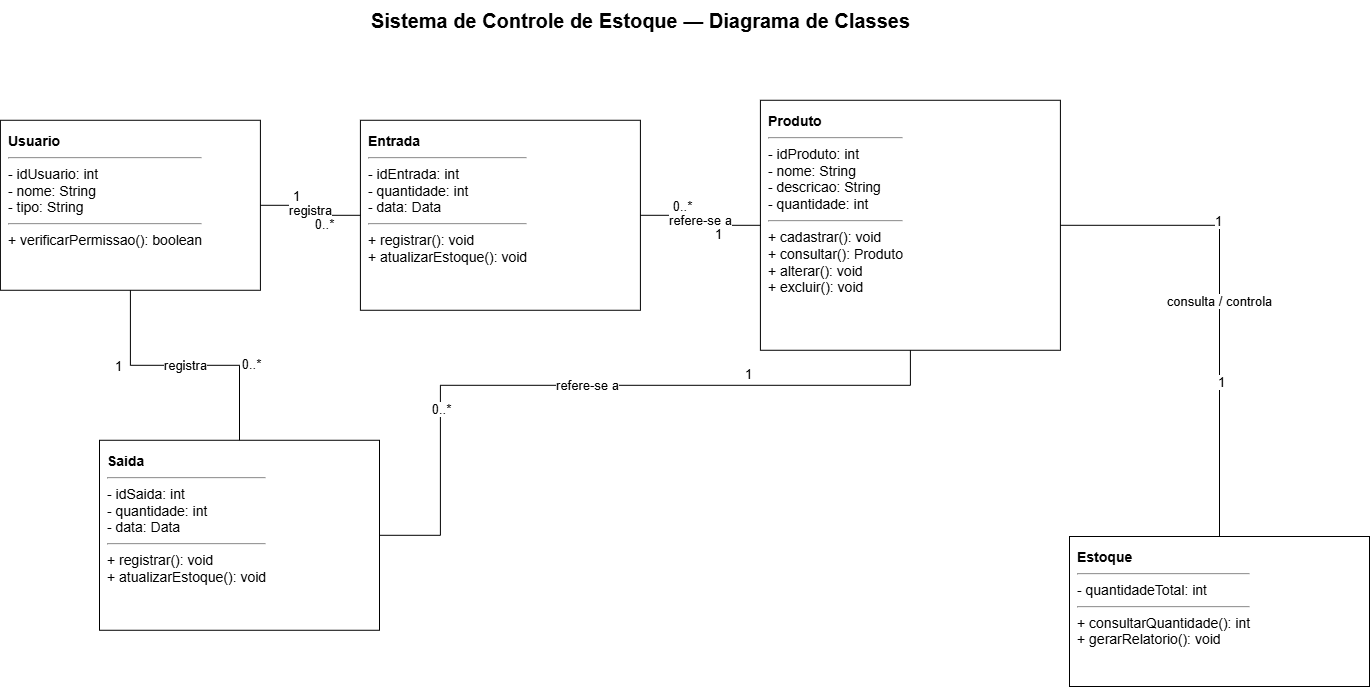

The diagram above was exported from draw.io. Its source (the exported page's mxGraphModel, read from the mxfile embedded in the PNG):
<mxGraphModel dx="1191" dy="1428" grid="1" gridSize="10" guides="1" tooltips="1" connect="1" arrows="1" fold="1" page="1" pageScale="1" pageWidth="1169" pageHeight="827" math="0" shadow="0">
  <root>
    <mxCell id="0" />
    <mxCell id="1" parent="0" />
    <mxCell id="rrMCjCnSsaSmNkeJk62q-1" parent="1" style="rounded=0;whiteSpace=wrap;html=1;fillColor=#FFFFFF;strokeColor=#000000;fontColor=#000000;align=left;verticalAlign=top;spacing=8;fontSize=14;" value="&lt;b&gt;Usuario&lt;/b&gt;&lt;hr&gt;- idUsuario: int&lt;br&gt;- nome: String&lt;br&gt;- tipo: String&lt;hr&gt;+ verificarPermissao(): boolean" vertex="1">
      <mxGeometry height="170" width="260" x="590.909090909091" y="803.7727272727273" as="geometry" />
    </mxCell>
    <mxCell id="rrMCjCnSsaSmNkeJk62q-2" parent="1" style="rounded=0;whiteSpace=wrap;html=1;fillColor=#FFFFFF;strokeColor=#000000;fontColor=#000000;align=left;verticalAlign=top;spacing=8;fontSize=14;" value="&lt;b&gt;Entrada&lt;/b&gt;&lt;hr&gt;- idEntrada: int&lt;br&gt;- quantidade: int&lt;br&gt;- data: Data&lt;hr&gt;+ registrar(): void&lt;br&gt;+ atualizarEstoque(): void" vertex="1">
      <mxGeometry height="190" width="280" x="950.909090909091" y="803.7727272727273" as="geometry" />
    </mxCell>
    <mxCell id="rrMCjCnSsaSmNkeJk62q-3" parent="1" style="rounded=0;whiteSpace=wrap;html=1;fillColor=#FFFFFF;strokeColor=#000000;fontColor=#000000;align=left;verticalAlign=top;spacing=8;fontSize=14;" value="&lt;b&gt;Produto&lt;/b&gt;&lt;hr&gt;- idProduto: int&lt;br&gt;- nome: String&lt;br&gt;- descricao: String&lt;br&gt;- quantidade: int&lt;hr&gt;+ cadastrar(): void&lt;br&gt;+ consultar(): Produto&lt;br&gt;+ alterar(): void&lt;br&gt;+ excluir(): void" vertex="1">
      <mxGeometry height="250" width="300" x="1350.909090909091" y="783.7727272727273" as="geometry" />
    </mxCell>
    <mxCell id="rrMCjCnSsaSmNkeJk62q-4" parent="1" style="rounded=0;whiteSpace=wrap;html=1;fillColor=#FFFFFF;strokeColor=#000000;fontColor=#000000;align=left;verticalAlign=top;spacing=8;fontSize=14;" value="&lt;b&gt;Saida&lt;/b&gt;&lt;hr&gt;- idSaida: int&lt;br&gt;- quantidade: int&lt;br&gt;- data: Data&lt;hr&gt;+ registrar(): void&lt;br&gt;+ atualizarEstoque(): void" vertex="1">
      <mxGeometry height="190" width="280" x="689.999090909091" y="1123.7727272727273" as="geometry" />
    </mxCell>
    <mxCell id="rrMCjCnSsaSmNkeJk62q-5" parent="1" style="rounded=0;whiteSpace=wrap;html=1;fillColor=#FFFFFF;strokeColor=#000000;fontColor=#000000;align=left;verticalAlign=top;spacing=8;fontSize=14;" value="&lt;b&gt;Estoque&lt;/b&gt;&lt;hr&gt;- quantidadeTotal: int&lt;hr&gt;+ consultarQuantidade(): int&lt;br&gt;+ gerarRelatorio(): void" vertex="1">
      <mxGeometry height="150" width="300" x="1659.999090909091" y="1220.0027272727273" as="geometry" />
    </mxCell>
    <mxCell id="rrMCjCnSsaSmNkeJk62q-6" edge="1" parent="1" source="rrMCjCnSsaSmNkeJk62q-1" style="edgeStyle=orthogonalEdgeStyle;rounded=0;orthogonalLoop=1;jettySize=auto;html=1;endArrow=none;startArrow=none;strokeColor=#000000;fontColor=#000000;fontSize=13;" target="rrMCjCnSsaSmNkeJk62q-2" value="registra">
      <mxGeometry relative="1" as="geometry" />
    </mxCell>
    <mxCell id="rrMCjCnSsaSmNkeJk62q-7" connectable="0" parent="rrMCjCnSsaSmNkeJk62q-6" style="edgeLabel;html=1;align=center;verticalAlign=middle;resizable=0;points=[];fontColor=#000000;fontSize=13;" value="1" vertex="1">
      <mxGeometry relative="1" x="-0.35" y="-1" as="geometry">
        <mxPoint y="-10" as="offset" />
      </mxGeometry>
    </mxCell>
    <mxCell id="rrMCjCnSsaSmNkeJk62q-8" connectable="0" parent="rrMCjCnSsaSmNkeJk62q-6" style="edgeLabel;html=1;align=center;verticalAlign=middle;resizable=0;points=[];fontColor=#000000;fontSize=13;" value="0..*" vertex="1">
      <mxGeometry relative="1" x="0.35" y="1" as="geometry">
        <mxPoint y="10" as="offset" />
      </mxGeometry>
    </mxCell>
    <mxCell id="rrMCjCnSsaSmNkeJk62q-9" edge="1" parent="1" source="rrMCjCnSsaSmNkeJk62q-1" style="edgeStyle=orthogonalEdgeStyle;rounded=0;orthogonalLoop=1;jettySize=auto;html=1;endArrow=none;startArrow=none;strokeColor=#000000;fontColor=#000000;fontSize=13;exitX=0.5;exitY=1;entryX=0.5;entryY=0;" target="rrMCjCnSsaSmNkeJk62q-4" value="registra">
      <mxGeometry relative="1" as="geometry" />
    </mxCell>
    <mxCell id="rrMCjCnSsaSmNkeJk62q-10" connectable="0" parent="rrMCjCnSsaSmNkeJk62q-9" style="edgeLabel;html=1;align=center;verticalAlign=middle;resizable=0;points=[];fontColor=#000000;fontSize=13;" value="1" vertex="1">
      <mxGeometry relative="1" x="-0.4" y="-1" as="geometry">
        <mxPoint x="-15" as="offset" />
      </mxGeometry>
    </mxCell>
    <mxCell id="rrMCjCnSsaSmNkeJk62q-11" connectable="0" parent="rrMCjCnSsaSmNkeJk62q-9" style="edgeLabel;html=1;align=center;verticalAlign=middle;resizable=0;points=[];fontColor=#000000;fontSize=13;" value="0..*" vertex="1">
      <mxGeometry relative="1" x="0.4" y="1" as="geometry">
        <mxPoint x="15" as="offset" />
      </mxGeometry>
    </mxCell>
    <mxCell id="rrMCjCnSsaSmNkeJk62q-12" edge="1" parent="1" source="rrMCjCnSsaSmNkeJk62q-2" style="edgeStyle=orthogonalEdgeStyle;rounded=0;orthogonalLoop=1;jettySize=auto;html=1;endArrow=none;startArrow=none;strokeColor=#000000;fontColor=#000000;fontSize=13;" target="rrMCjCnSsaSmNkeJk62q-3" value="refere-se a">
      <mxGeometry relative="1" as="geometry" />
    </mxCell>
    <mxCell id="rrMCjCnSsaSmNkeJk62q-13" connectable="0" parent="rrMCjCnSsaSmNkeJk62q-12" style="style=edgeLabel;html=1;align=center;verticalAlign=middle;resizable=0;points=[];fontColor=#000000;fontSize=13;" value="0..*" vertex="1">
      <mxGeometry relative="1" x="-0.35" y="-1" as="geometry">
        <mxPoint y="-10" as="offset" />
      </mxGeometry>
    </mxCell>
    <mxCell id="rrMCjCnSsaSmNkeJk62q-14" connectable="0" parent="rrMCjCnSsaSmNkeJk62q-12" style="edgeLabel;html=1;align=center;verticalAlign=middle;resizable=0;points=[];fontColor=#000000;fontSize=13;" value="1" vertex="1">
      <mxGeometry relative="1" x="0.35" y="1" as="geometry">
        <mxPoint y="10" as="offset" />
      </mxGeometry>
    </mxCell>
    <mxCell id="rrMCjCnSsaSmNkeJk62q-15" edge="1" parent="1" source="rrMCjCnSsaSmNkeJk62q-4" style="edgeStyle=orthogonalEdgeStyle;rounded=0;orthogonalLoop=1;jettySize=auto;html=1;endArrow=none;startArrow=none;strokeColor=#000000;fontColor=#000000;fontSize=13;" target="rrMCjCnSsaSmNkeJk62q-3" value="refere-se a">
      <mxGeometry relative="1" as="geometry">
        <Array as="points">
          <mxPoint x="1030.909090909091" y="1218.7727272727273" />
          <mxPoint x="1030.909090909091" y="1068.7727272727273" />
          <mxPoint x="1500.909090909091" y="1068.7727272727273" />
        </Array>
      </mxGeometry>
    </mxCell>
    <mxCell id="rrMCjCnSsaSmNkeJk62q-16" connectable="0" parent="rrMCjCnSsaSmNkeJk62q-15" style="edgeLabel;html=1;align=center;verticalAlign=middle;resizable=0;points=[];fontColor=#000000;fontSize=13;" value="0..*" vertex="1">
      <mxGeometry relative="1" x="-0.45" y="-1" as="geometry">
        <mxPoint y="10" as="offset" />
      </mxGeometry>
    </mxCell>
    <mxCell id="rrMCjCnSsaSmNkeJk62q-17" connectable="0" parent="rrMCjCnSsaSmNkeJk62q-15" style="edgeLabel;html=1;align=center;verticalAlign=middle;resizable=0;points=[];fontColor=#000000;fontSize=13;" value="1" vertex="1">
      <mxGeometry relative="1" x="0.45" y="1" as="geometry">
        <mxPoint y="-10" as="offset" />
      </mxGeometry>
    </mxCell>
    <mxCell id="rrMCjCnSsaSmNkeJk62q-18" edge="1" parent="1" source="rrMCjCnSsaSmNkeJk62q-3" style="edgeStyle=orthogonalEdgeStyle;rounded=0;orthogonalLoop=1;jettySize=auto;html=1;endArrow=none;startArrow=none;strokeColor=#000000;fontColor=#000000;fontSize=13;" target="rrMCjCnSsaSmNkeJk62q-5" value="consulta / controla">
      <mxGeometry relative="1" as="geometry" />
    </mxCell>
    <mxCell id="rrMCjCnSsaSmNkeJk62q-19" connectable="0" parent="rrMCjCnSsaSmNkeJk62q-18" style="edgeLabel;html=1;align=center;verticalAlign=middle;resizable=0;points=[];fontColor=#000000;fontSize=13;" value="1" vertex="1">
      <mxGeometry relative="1" x="-0.3" y="-1" as="geometry">
        <mxPoint y="-10" as="offset" />
      </mxGeometry>
    </mxCell>
    <mxCell id="rrMCjCnSsaSmNkeJk62q-20" connectable="0" parent="rrMCjCnSsaSmNkeJk62q-18" style="edgeLabel;html=1;align=center;verticalAlign=middle;resizable=0;points=[];fontColor=#000000;fontSize=13;" value="1" vertex="1">
      <mxGeometry relative="1" x="0.3" y="1" as="geometry">
        <mxPoint y="10" as="offset" />
      </mxGeometry>
    </mxCell>
    <mxCell id="rrMCjCnSsaSmNkeJk62q-21" parent="1" style="text;html=1;strokeColor=none;fillColor=none;align=center;verticalAlign=middle;fontColor=#000000;fontSize=20;fontStyle=1;" value="Sistema de Controle de Estoque — Diagrama de Classes" vertex="1">
      <mxGeometry height="40" width="800" x="830.909090909091" y="683.7727272727273" as="geometry" />
    </mxCell>
  </root>
</mxGraphModel>